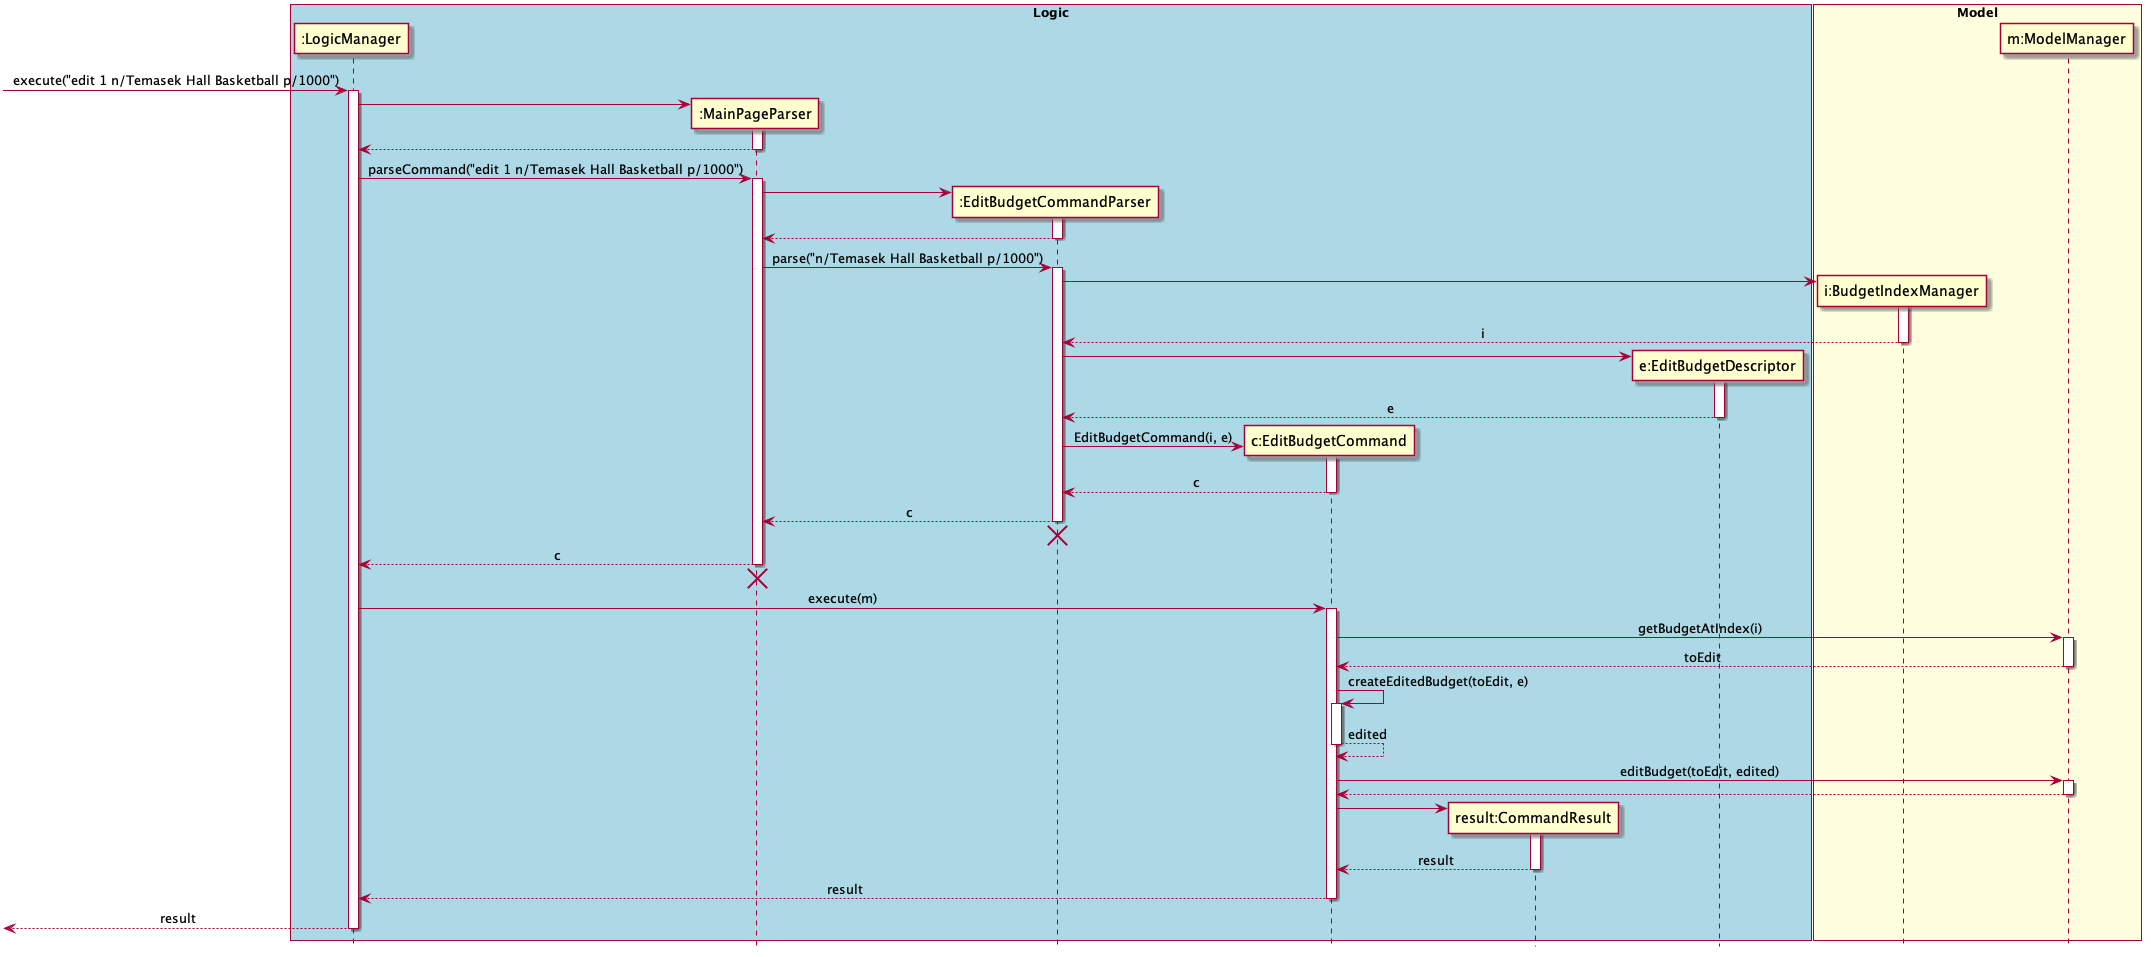

The diagram above was rendered by PlantUML. Its source (embedded in the PNG):
@startuml
skinparam Sequence {
    MessageAlign center
}
hide footbox
box "Logic" #LightBlue
participant ":LogicManager" as LM
participant ":MainPageParser" as MPP
participant ":EditBudgetCommandParser" as EBCP
participant "c:EditBudgetCommand" as EBC
participant "result:CommandResult" as CR
participant "e:EditBudgetDescriptor" as EBD
end box

box "Model" #LightYellow
participant "i:BudgetIndexManager" as BI
participant "m:ModelManager" as M
end box

[-> LM : execute("edit 1 n/Temasek Hall Basketball p/1000")
activate LM
create MPP
LM -> MPP
activate MPP
LM <-- MPP
deactivate MPP
LM -> MPP : parseCommand("edit 1 n/Temasek Hall Basketball p/1000")
activate MPP

create EBCP
MPP -> EBCP
activate EBCP
MPP <-- EBCP
deactivate EBCP
MPP -> EBCP : parse("n/Temasek Hall Basketball p/1000")
activate EBCP

create BI
EBCP -> BI
activate BI
EBCP <-- BI : i
deactivate BI

create EBD
EBCP -> EBD
activate EBD
EBCP <-- EBD : e
deactivate EBD

create EBC
EBCP -> EBC : EditBudgetCommand(i, e)
activate EBC
EBCP <-- EBC : c
deactivate EBC
MPP <-- EBCP : c
deactivate EBCP
MPP <-[hidden]- EBCP
destroy EBCP

deactivate EBCP
LM <-- MPP : c
deactivate MPP
LM <-[hidden]- MPP
destroy MPP

LM -> EBC: execute(m)

activate EBC
EBC -> M: getBudgetAtIndex(i)
activate M
EBC <-- M : toEdit
deactivate M


EBC -> EBC: createEditedBudget(toEdit, e)
activate EBC
EBC <-- EBC: edited
deactivate EBC

EBC -> M : editBudget(toEdit, edited)
activate M
EBC <-- M
deactivate M

create CR
EBC -> CR
activate CR
EBC <-- CR : result
deactivate CR

LM <-- EBC: result
deactivate EBC
[<-- LM: result
deactivate LM

@enduml